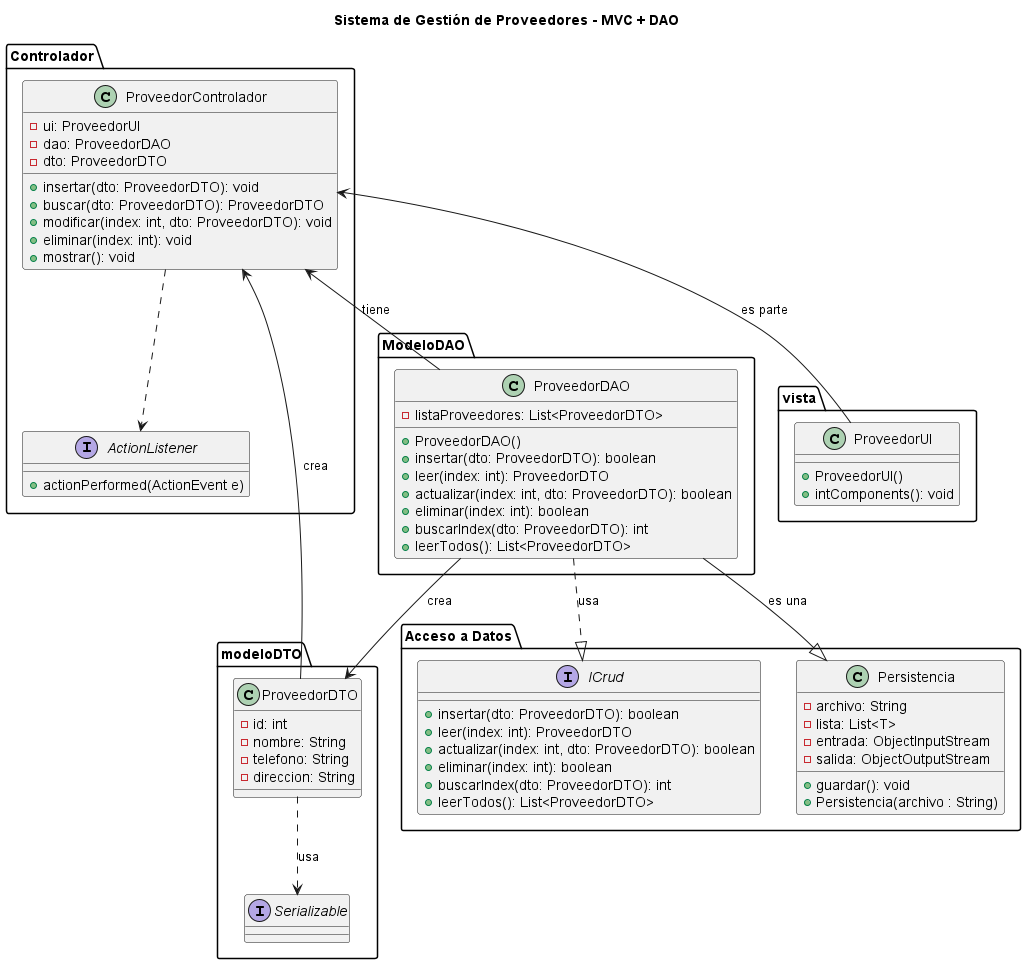

The diagram above was rendered by PlantUML. Its source (embedded in the PNG):
@startuml
title Sistema de Gestión de Proveedores - MVC + DAO

package "Acceso a Datos" {

    interface ICrud {
        +insertar(dto: ProveedorDTO): boolean
        +leer(index: int): ProveedorDTO
        +actualizar(index: int, dto: ProveedorDTO): boolean
        +eliminar(index: int): boolean
        +buscarIndex(dto: ProveedorDTO): int
        +leerTodos(): List<ProveedorDTO>
    }

    class Persistencia {
        -archivo: String
        -lista: List<T>
        -entrada: ObjectInputStream
        -salida: ObjectOutputStream
        +guardar(): void
        +Persistencia(archivo : String)
    }
}

package "modeloDTO" {

    class ProveedorDTO {
        -id: int
        -nombre: String
        -telefono: String
        -direccion: String
    }
    interface Serializable {

    }
}
package "ModeloDAO"{
    class ProveedorDAO {
        -listaProveedores: List<ProveedorDTO>
        +ProveedorDAO()
        +insertar(dto: ProveedorDTO): boolean
        +leer(index: int): ProveedorDTO
        +actualizar(index: int, dto: ProveedorDTO): boolean
        +eliminar(index: int): boolean
        +buscarIndex(dto: ProveedorDTO): int
        +leerTodos(): List<ProveedorDTO>
    }
}
package "vista"{
    class ProveedorUI {
        +ProveedorUI()
        +intComponents(): void
    }
}

package "Controlador" {
    interface ActionListener {
        +actionPerformed(ActionEvent e)
    }

    class ProveedorControlador {
        -ui: ProveedorUI
        -dao: ProveedorDAO
        -dto: ProveedorDTO

        +insertar(dto: ProveedorDTO): void
        +buscar(dto: ProveedorDTO): ProveedorDTO
        +modificar(index: int, dto: ProveedorDTO): void
        +eliminar(index: int): void
        +mostrar(): void
    }
}


ProveedorDAO ..|> ICrud : usa
ProveedorDAO --|> Persistencia : es una 

ProveedorControlador <-- ProveedorUI : es parte 
ProveedorControlador <-- ProveedorDAO : tiene
ProveedorControlador <-- ProveedorDTO : crea

ProveedorDAO --> ProveedorDTO : crea

ProveedorControlador ..> ActionListener
ProveedorDTO ..> Serializable : usa
@enduml